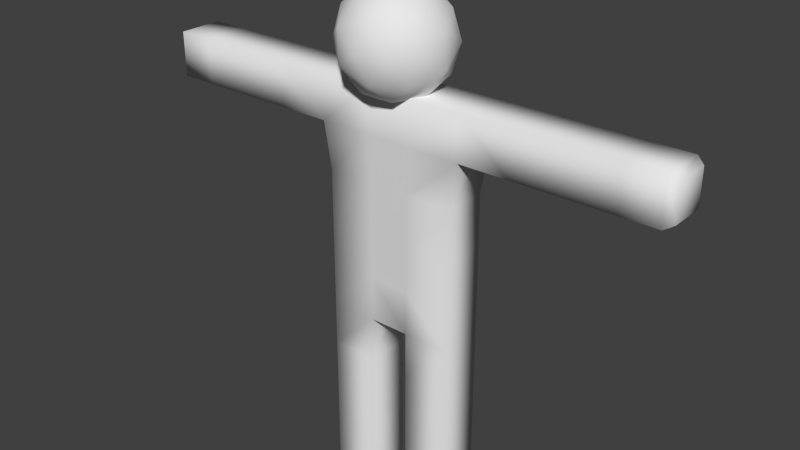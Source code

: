 # Source: StickMan_0.blend  (saved by Blender 2.73.7; exported with 4.5.12 LTS)
import bpy
from mathutils import Matrix  # noqa: F401  (used for matrix-valued properties, if any)

bpy.ops.wm.read_factory_settings(use_empty=True)
scene = bpy.context.scene
scene.name = 'Scene'

# ---- collections
col_collection_1 = bpy.data.collections.new('Collection 1'); scene.collection.children.link(col_collection_1)

# ---- materials (node trees are filled in below, after node groups)
mat_material = bpy.data.materials.new('Material')
mat_material.alpha_threshold = 0.0
mat_material.use_transparent_shadow = False
mat_material.roughness = 0.5
mat_material.line_color = (0.0, 0.0, 0.0, 1.0)

# ---- material node trees

# ---- world
world_world = bpy.data.worlds.new('World'); scene.world = world_world
world_world.color = (0.05088, 0.05088, 0.05088)
world_world.use_sun_shadow = False
world_world.sun_shadow_jitter_overblur = 0.0
world_world.cycles.sampling_method = 'MANUAL'
world_world.cycles.sample_map_resolution = 256

# ---- meshes
me_cube = bpy.data.meshes.new('Cube')
me_cube.from_pydata([(-0.1464, -0.09933, -0.1253), (-0.1464, -0.35, -0.1253), (-0.4081, -0.35, -0.1253), (-0.4081, -0.09933, -0.1253), (-0.1464, -0.09933, 0.1253), (-0.1464, -0.35, 0.1253), (-0.4081, -0.35, 0.1253), (-0.4081, -0.09933, 0.1253), (-0.1464, 0.1513, -0.1253), (-0.4081, 0.1513, -0.1253), (-0.1464, 0.1513, 0.1253), (-0.4081, 0.1513, 0.1253), (-0.1464, 0.402, -0.1253), (-0.4081, 0.402, -0.1253), (-0.1464, 0.402, 0.1253), (-0.4081, 0.402, 0.1253), (-0.1464, 0.6527, -0.1253), (-0.4081, 0.6527, -0.1253), (-0.1464, 0.6527, 0.1253), (-0.4081, 0.6527, 0.1253), (-0.1464, 0.9033, -0.1253), (-0.4081, 0.9033, -0.1253), (-0.1464, 0.9033, 0.1253), (-0.4081, 0.9033, 0.1253), (0.07801, 0.6527, -0.1253), (0.07801, 0.6527, 0.1253), (0.07801, 0.9033, -0.1253), (0.07801, 0.9033, 0.1253), (0.3397, 0.6527, -0.1253), (0.3397, 0.6527, 0.1253), (0.3397, 0.9033, -0.1253), (0.3397, 0.9033, 0.1253), (0.07801, 0.402, -0.1253), (0.07801, 0.402, 0.1253), (0.3397, 0.402, -0.1253), (0.3397, 0.402, 0.1253), (0.07801, 0.1513, -0.1253), (0.07801, 0.1513, 0.1253), (0.3397, 0.1513, -0.1253), (0.3397, 0.1513, 0.1253), (0.07801, -0.09933, -0.1253), (0.07801, -0.09933, 0.1253), (0.3397, -0.09933, -0.1253), (0.3397, -0.09933, 0.1253), (0.07801, -0.35, -0.1253), (0.07801, -0.35, 0.1253), (0.3397, -0.35, -0.1253), (0.3397, -0.35, 0.1253), (-0.1464, 1.154, -0.1253), (-0.4081, 1.154, -0.1253), (-0.1464, 1.154, 0.1253), (-0.4081, 1.154, 0.1253), (0.07801, 1.154, -0.1253), (0.07801, 1.154, 0.1253), (0.3397, 1.154, -0.1253), (0.3397, 1.154, 0.1253), (-0.1483, 1.446, -0.1253), (-0.4077, 1.446, -0.1253), (-0.1464, 1.446, 0.1253), (-0.4081, 1.446, 0.1253), (0.084, 1.446, -0.1253), (0.07801, 1.446, 0.1253), (0.3397, 1.446, -0.1253), (0.3397, 1.446, 0.1253), (-0.1603, 1.697, -0.1253), (-0.4527, 1.697, -0.1253), (-0.1603, 1.697, 0.1253), (-0.4527, 1.697, 0.1253), (0.09034, 1.697, -0.1253), (0.09034, 1.697, 0.1253), (0.3827, 1.697, -0.1253), (0.3827, 1.697, 0.1253), (-0.1603, 1.948, -0.1253), (-0.4527, 1.948, -0.1253), (-0.1603, 1.948, 0.1253), (-0.4527, 1.948, 0.1253), (0.09034, 1.948, -0.1253), (0.09034, 1.948, 0.1253), (0.3827, 1.948, -0.1253), (0.3827, 1.948, 0.1253), (-0.7311, 1.697, -0.1253), (-0.7311, 1.697, 0.1253), (-0.7311, 1.948, -0.1253), (-0.7311, 1.948, 0.1253), (-1.01, 1.697, -0.1253), (-1.01, 1.697, 0.1253), (-1.01, 1.948, -0.1253), (-1.01, 1.948, 0.1253), (-1.288, 1.697, -0.1253), (-1.288, 1.697, 0.1253), (-1.288, 1.948, -0.1253), (-1.288, 1.948, 0.1253), (-1.533, 1.737, -0.08532), (-1.533, 1.737, 0.08532), (-1.533, 1.908, -0.08532), (-1.533, 1.908, 0.08532), (0.6611, 1.697, -0.1253), (0.6611, 1.697, 0.1253), (0.6611, 1.948, -0.1253), (0.6611, 1.948, 0.1253), (0.9396, 1.697, -0.1253), (0.9396, 1.697, 0.1253), (0.9396, 1.948, -0.1253), (0.9396, 1.948, 0.1253), (1.218, 1.697, -0.1253), (1.218, 1.697, 0.1253), (1.218, 1.948, -0.1253), (1.218, 1.948, 0.1253), (1.463, 1.724, -0.09876), (1.463, 1.724, 0.09876), (1.463, 1.921, -0.09876), (1.463, 1.921, 0.09876), (-0.1464, -0.6006, -0.1253), (-0.4081, -0.6006, -0.1253), (-0.1464, -0.6006, 0.1253), (-0.4081, -0.6006, 0.1253), (0.07801, -0.6006, -0.1253), (0.07801, -0.6006, 0.1253), (0.3397, -0.6006, -0.1253), (0.3397, -0.6006, 0.1253), (-0.04377, 2.184, -0.2574), (0.1764, 2.024, -0.08921), (-0.1279, 1.925, -0.08921), (-0.3159, 2.184, -0.08921), (-0.1279, 2.443, -0.08921), (0.1764, 2.344, -0.08921), (0.04034, 1.925, 0.183), (-0.264, 2.024, 0.183), (-0.264, 2.344, 0.183), (0.04034, 2.443, 0.183), (0.2284, 2.184, 0.183), (-0.04377, 2.184, 0.3512), (-0.09321, 2.032, -0.212), (0.08566, 2.09, -0.212), (0.03622, 1.938, -0.1131), (0.2151, 2.184, -0.1131), (0.08566, 2.278, -0.212), (-0.2038, 2.184, -0.212), (-0.2532, 2.032, -0.1131), (-0.09321, 2.336, -0.212), (-0.2532, 2.336, -0.1131), (0.03622, 2.43, -0.1131), (0.2456, 2.09, 0.04689), (0.2456, 2.278, 0.04689), (-0.04377, 1.88, 0.04689), (0.1351, 1.938, 0.04689), (-0.3332, 2.09, 0.04689), (-0.2226, 1.938, 0.04689), (-0.2226, 2.43, 0.04689), (-0.3332, 2.278, 0.04689), (0.1351, 2.43, 0.04689), (-0.04377, 2.489, 0.04689), (0.1657, 2.032, 0.2069), (-0.1238, 1.938, 0.2069), (-0.3026, 2.184, 0.2069), (-0.1238, 2.43, 0.2069), (0.1657, 2.336, 0.2069), (0.005667, 2.032, 0.3057), (0.1162, 2.184, 0.3057), (-0.1732, 2.09, 0.3057), (-0.1732, 2.278, 0.3057), (0.005667, 2.336, 0.3057), (-1.489, 1.948, -0.1253), (-1.489, 1.697, -0.1253), (-1.489, 1.697, 0.1253), (-1.489, 1.948, 0.1253), (1.418, 1.697, -0.1253), (1.418, 1.948, -0.1253), (1.418, 1.948, 0.1253), (1.418, 1.697, 0.1253)], [], [(0, 1, 2, 3), (4, 7, 6, 5), (0, 4, 5, 1), (44, 46, 118, 116), (2, 6, 7, 3), (7, 4, 10, 11), (11, 10, 14, 15), (3, 7, 11, 9), (4, 0, 8, 10), (0, 3, 9, 8), (15, 14, 18, 19), (9, 11, 15, 13), (10, 8, 12, 14), (8, 9, 13, 12), (19, 18, 22, 23), (13, 15, 19, 17), (14, 12, 16, 18), (12, 13, 17, 16), (31, 30, 54, 55), (17, 19, 23, 21), (16, 20, 26, 24), (16, 17, 21, 20), (24, 26, 30, 28), (22, 18, 25, 27), (30, 26, 52, 54), (18, 16, 24, 25), (29, 28, 30, 31), (27, 25, 29, 31), (27, 31, 55, 53), (29, 25, 33, 35), (35, 33, 37, 39), (24, 28, 34, 32), (28, 29, 35, 34), (25, 24, 32, 33), (39, 37, 41, 43), (32, 34, 38, 36), (34, 35, 39, 38), (33, 32, 36, 37), (43, 41, 45, 47), (36, 38, 42, 40), (38, 39, 43, 42), (37, 36, 40, 41), (47, 45, 117, 119), (40, 42, 46, 44), (42, 43, 47, 46), (41, 40, 44, 45), (55, 54, 62, 63), (54, 52, 60, 62), (53, 55, 63, 61), (22, 27, 53, 50), (26, 20, 48, 52), (23, 22, 50, 51), (21, 23, 51, 49), (20, 21, 49, 48), (63, 62, 70, 71), (62, 60, 68, 70), (61, 63, 71, 69), (50, 53, 61, 58), (52, 48, 56, 60), (51, 50, 58, 59), (49, 51, 59, 57), (48, 49, 57, 56), (70, 78, 98, 96), (70, 68, 76, 78), (69, 71, 79, 77), (58, 61, 69, 66), (60, 56, 64, 68), (59, 58, 66, 67), (57, 59, 67, 65), (56, 57, 65, 64), (74, 72, 73, 75), (72, 74, 77, 76), (76, 77, 79, 78), (66, 69, 77, 74), (68, 64, 72, 76), (67, 66, 74, 75), (73, 65, 80, 82), (64, 65, 73, 72), (82, 80, 84, 86), (67, 75, 83, 81), (75, 73, 82, 83), (65, 67, 81, 80), (86, 84, 88, 90), (81, 83, 87, 85), (83, 82, 86, 87), (80, 81, 85, 84), (162, 163, 92, 94), (85, 87, 91, 89), (87, 86, 90, 91), (84, 85, 89, 88), (92, 93, 95, 94), (164, 165, 95, 93), (165, 162, 94, 95), (163, 164, 93, 92), (96, 98, 102, 100), (78, 79, 99, 98), (71, 70, 96, 97), (79, 71, 97, 99), (100, 102, 106, 104), (98, 99, 103, 102), (97, 96, 100, 101), (99, 97, 101, 103), (166, 167, 110, 108), (102, 103, 107, 106), (101, 100, 104, 105), (103, 101, 105, 107), (109, 108, 110, 111), (167, 168, 111, 110), (169, 166, 108, 109), (168, 169, 109, 111), (112, 114, 115, 113), (117, 116, 118, 119), (46, 47, 119, 118), (45, 44, 116, 117), (5, 6, 115, 114), (6, 2, 113, 115), (1, 5, 114, 112), (2, 1, 112, 113), (120, 133, 132), (121, 133, 135), (120, 132, 137), (120, 137, 139), (120, 139, 136), (121, 135, 142), (122, 134, 144), (123, 138, 146), (124, 140, 148), (125, 141, 150), (121, 142, 145), (122, 144, 147), (123, 146, 149), (124, 148, 151), (125, 150, 143), (126, 152, 157), (127, 153, 159), (128, 154, 160), (129, 155, 161), (130, 156, 158), (132, 134, 122), (132, 133, 134), (133, 121, 134), (135, 136, 125), (135, 133, 136), (133, 120, 136), (137, 138, 123), (137, 132, 138), (132, 122, 138), (139, 140, 124), (139, 137, 140), (137, 123, 140), (136, 141, 125), (136, 139, 141), (139, 124, 141), (142, 143, 130), (142, 135, 143), (135, 125, 143), (144, 145, 126), (144, 134, 145), (134, 121, 145), (146, 147, 127), (146, 138, 147), (138, 122, 147), (148, 149, 128), (148, 140, 149), (140, 123, 149), (150, 151, 129), (150, 141, 151), (141, 124, 151), (145, 152, 126), (145, 142, 152), (142, 130, 152), (147, 153, 127), (147, 144, 153), (144, 126, 153), (149, 154, 128), (149, 146, 154), (146, 127, 154), (151, 155, 129), (151, 148, 155), (148, 128, 155), (143, 156, 130), (143, 150, 156), (150, 129, 156), (157, 158, 131), (157, 152, 158), (152, 130, 158), (159, 157, 131), (159, 153, 157), (153, 126, 157), (160, 159, 131), (160, 154, 159), (154, 127, 159), (161, 160, 131), (161, 155, 160), (155, 128, 160), (158, 161, 131), (158, 156, 161), (156, 129, 161), (90, 88, 163, 162), (89, 91, 165, 164), (91, 90, 162, 165), (88, 89, 164, 163), (104, 106, 167, 166), (106, 107, 168, 167), (105, 104, 166, 169), (107, 105, 169, 168)])
me_cube.polygons.foreach_set('use_smooth', [True] * 206)
me_cube.materials.append(mat_material)
me_cube.use_remesh_preserve_volume = False
me_cube.use_remesh_preserve_attributes = False
me_cube.use_mirror_vertex_groups = False
me_cube.update()
arm_armature = bpy.data.armatures.new('Armature')  # bones are not reproduced

# ---- objects
ob_armature = bpy.data.objects.new('Armature', arm_armature)
ob_cube = bpy.data.objects.new('Cube', me_cube)

# ---- transforms, parenting, visibility, modifiers, constraints
ob_armature.location = (0.0, 0.0, 0.0)
ob_armature.show_in_front = True
ob_armature.lineart.crease_threshold = 0.0
ob_cube.parent = ob_armature
ob_cube.location = (0.0, 0.0, 0.0)
ob_cube.rotation_euler = (1.571, -0.0, 0.0)
ob_cube.lock_rotations_4d = False
ob_cube.empty_display_type = 'ARROWS'
ob_cube.lineart.crease_threshold = 0.0
_vg = ob_cube.vertex_groups.new(name='Hip_L')
for _i, _w in zip([20, 22, 24, 25, 26, 27, 28, 29, 30, 31, 48, 52, 53, 54, 55], [0.0, 0.0, 0.06163, 0.0574, 0.0, 0.0, 0.01937, 0.0272, 0.04963, 0.04864, 0.0, 0.0, 0.0, 0.0, 0.0]): _vg.add([_i], _w, 'REPLACE')
_vg = ob_cube.vertex_groups.new(name='Thigh_L')
for _i, _w in zip([16, 18, 24, 25, 26, 27, 28, 29, 30, 31, 32, 33, 34, 35, 36, 37, 38, 39, 40, 41, 42, 43, 53, 54, 55], [0.05716, 0.06641, 0.859, 0.8668, 0.0, 0.0, 0.7749, 0.7586, 0.0, 0.0, 0.9921, 0.9907, 0.993, 0.9909, 0.9589, 0.9496, 0.9362, 0.93, 0.03166, 0.05004, 0.06365, 0.06975, 0.001189, 0.1041, 0.1044]): _vg.add([_i], _w, 'REPLACE')
_vg = ob_cube.vertex_groups.new(name='Shin_L')
for _i, _w in zip([36, 37, 38, 39, 40, 41, 42, 43, 44, 45, 46, 47, 116, 117, 118, 119], [0.03164, 0.05002, 0.06361, 0.06971, 0.9592, 0.9499, 0.9363, 0.9302, 0.9978, 0.9968, 0.9951, 0.9942, 0.9998, 0.9996, 0.9992, 0.9992]): _vg.add([_i], _w, 'REPLACE')
_vg = ob_cube.vertex_groups.new(name='Hip_R')
for _i, _w in zip([14, 16, 17, 18, 19, 20, 21, 22, 23, 25, 26, 27, 48, 49, 50, 51], [0.0198, 0.1155, 0.0373, 0.6927, 0.08984, 0.0, 0.04021, 0.0, 0.04021, 0.04697, 0.062, 0.05247, 0.0, 0.0, 0.0, 0.0]): _vg.add([_i], _w, 'REPLACE')
_vg = ob_cube.vertex_groups.new(name='Thigh_R')
for _i, _w in zip([0, 3, 4, 7, 8, 9, 10, 11, 12, 13, 14, 15, 16, 17, 18, 19, 20, 21, 22, 23, 24, 48, 49, 50, 51], [0.03459, 0.06118, 0.05088, 0.06835, 0.9576, 0.9373, 0.9473, 0.9309, 0.9882, 0.9914, 0.9579, 0.9891, 0.6112, 0.9465, 0.02165, 0.898, 0.0, 0.0, 0.0, 0.0, 0.05448, 0.0, 0.0, 0.0, 0.0]): _vg.add([_i], _w, 'REPLACE')
_vg = ob_cube.vertex_groups.new(name='Shin_R')
for _i, _w in zip([0, 1, 2, 3, 4, 5, 6, 7, 8, 9, 10, 11, 112, 113, 114, 115], [0.9577, 0.9977, 0.9952, 0.9388, 0.949, 0.9968, 0.9944, 0.9316, 0.03379, 0.06229, 0.05091, 0.06848, 0.9998, 0.9994, 0.9996, 0.9991]): _vg.add([_i], _w, 'REPLACE')
_vg = ob_cube.vertex_groups.new(name='Spine4')
for _i, _w in zip([20, 21, 22, 23, 26, 27, 30, 31], [0.2, 0.2, 0.2, 0.2, 0.2, 0.2, 0.2, 0.2]): _vg.add([_i], _w, 'REPLACE')
_vg = ob_cube.vertex_groups.new(name='Spine3')
for _i, _w in zip([20, 21, 22, 23, 26, 27, 30, 31, 48, 49, 50, 51, 52, 53, 54, 55, 56, 57, 58, 59, 60, 61, 62, 63], [0.07496, 0.0313, 0.08086, 0.035, 0.07504, 0.08033, 0.03337, 0.03615, 0.7716, 0.5875, 0.7573, 0.5857, 0.7677, 0.7537, 0.5848, 0.583, 0.08872, 0.1294, 0.09369, 0.1298, 0.09024, 0.09442, 0.1298, 0.1304]): _vg.add([_i], _w, 'REPLACE')
_vg = ob_cube.vertex_groups.new(name='Spine2')
for _i, _w in zip([48, 49, 50, 51, 52, 53, 54, 55, 56, 57, 58, 59, 60, 61, 62, 63, 64, 65, 66, 67, 68, 69, 70, 71, 72, 74, 76, 77], [0.09801, 0.1431, 0.1035, 0.1447, 0.09936, 0.105, 0.1446, 0.1446, 0.8517, 0.6214, 0.838, 0.6279, 0.8461, 0.8382, 0.6268, 0.618, 0.7691, 0.09659, 0.7617, 0.1093, 0.7711, 0.7523, 0.1063, 0.1006, 0.03838, 0.05604, 0.03801, 0.05585]): _vg.add([_i], _w, 'REPLACE')
_vg = ob_cube.vertex_groups.new(name='Spine1')
_vg = ob_cube.vertex_groups.new(name='Shoulder_R')
for _i, _w in zip([49, 51, 56, 57, 58, 59, 64, 65, 66, 67, 72, 73, 74, 75, 76, 77, 80, 81, 82, 83, 122, 126, 132, 134, 144, 147, 153], [0.02295, 0.02149, 0.01915, 0.1884, 0.03027, 0.1799, 0.0, 0.8324, 0.0, 0.8077, 0.0, 0.9611, 0.0, 0.9462, 0.009418, 0.0251, 0.03286, 0.04326, 0.009896, 0.02475, 0.0, 0.0, 0.0, 0.0, 0.0, 0.0, 0.0]): _vg.add([_i], _w, 'REPLACE')
_vg = ob_cube.vertex_groups.new(name='Arm_R')
for _i, _w in zip([65, 67, 73, 75, 80, 81, 82, 83, 84, 85, 86, 87, 88, 89, 90, 91, 162, 163, 164, 165], [0.05533, 0.06495, 0.01091, 0.03152, 0.952, 0.9445, 0.9684, 0.9605, 0.9553, 0.9486, 0.9685, 0.9599, 0.04942, 0.0567, 0.02135, 0.03987, 0.01068, 0.02471, 0.02835, 0.01993]): _vg.add([_i], _w, 'REPLACE')
_vg = ob_cube.vertex_groups.new(name='Hand_R')
for _i, _w in zip([84, 85, 86, 87, 88, 89, 90, 91, 92, 93, 94, 95, 162, 163, 164, 165], [0.03524, 0.04748, 0.01097, 0.02699, 0.9502, 0.9431, 0.9643, 0.955, 0.9947, 0.994, 0.9976, 0.9959, 0.9809, 0.9724, 0.9686, 0.9755]): _vg.add([_i], _w, 'REPLACE')
_vg = ob_cube.vertex_groups.new(name='Shoulder_L')
for _i, _w in zip([54, 55, 60, 61, 62, 63, 68, 69, 70, 71, 72, 74, 76, 77, 78, 79, 96, 97, 98, 99, 122, 126, 134, 144, 145, 153, 157], [0.0222, 0.02394, 0.02628, 0.02725, 0.1813, 0.1889, 0.1486, 0.163, 0.814, 0.8238, 0.009602, 0.02473, 0.7241, 0.7035, 0.959, 0.9504, 0.0316, 0.04449, 0.009283, 0.02554, 0.0, 0.0, 0.0, 0.0, 0.0, 0.0, 0.0]): _vg.add([_i], _w, 'REPLACE')
_vg = ob_cube.vertex_groups.new(name='Arm_L')
for _i, _w in zip([70, 71, 78, 79, 96, 97, 98, 99, 100, 101, 102, 103, 104, 105, 106, 107, 166, 167, 168, 169], [0.06248, 0.05861, 0.01325, 0.02624, 0.9518, 0.9448, 0.969, 0.9598, 0.9553, 0.9486, 0.9685, 0.9599, 0.04933, 0.05674, 0.02136, 0.03989, 0.02467, 0.01068, 0.01994, 0.02837]): _vg.add([_i], _w, 'REPLACE')
_vg = ob_cube.vertex_groups.new(name='Hand_L')
for _i, _w in zip([100, 101, 102, 103, 104, 105, 106, 107, 108, 109, 110, 111, 166, 167, 168, 169], [0.03525, 0.04748, 0.01097, 0.02699, 0.9502, 0.9431, 0.9643, 0.955, 0.9955, 0.9934, 0.9974, 0.996, 0.9729, 0.9808, 0.9755, 0.9683]): _vg.add([_i], _w, 'REPLACE')
_vg = ob_cube.vertex_groups.new(name='Neck')
for _i, _w in zip([64, 66, 68, 69, 72, 74, 76, 77, 122, 126, 134, 144, 145, 147, 153], [0.2, 0.2, 0.2, 0.2, 0.2, 0.2, 0.06098, 0.06098, 0.2, 0.09821, 0.03109, 0.5724, 0.1093, 0.1976, 0.2]): _vg.add([_i], _w, 'REPLACE')
_vg = ob_cube.vertex_groups.new(name='Head')
_vg.add([120, 121, 122, 123, 124, 125, 126, 127, 128, 129, 130, 131, 132, 133, 134, 135, 136, 137, 138, 139, 140, 141, 142, 143, 144, 145, 146, 147, 148, 149, 150, 151, 152, 153, 154, 155, 156, 157, 158, 159, 160, 161], 1.0, 'REPLACE')
_m = ob_cube.modifiers.new('Armature', 'ARMATURE')
_m.object = ob_armature

# ---- collection membership
col_collection_1.objects.link(ob_armature)
col_collection_1.objects.link(ob_cube)

# ---- scene / render settings (as saved in the file)
scene.frame_start = 1; scene.frame_end = 19; scene.frame_set(5)
scene.render.engine = 'BLENDER_EEVEE_NEXT'
scene.render.resolution_percentage = 50
scene.render.dither_intensity = 0.0
scene.cycles.use_denoising = False
scene.cycles.samples = 10
scene.cycles.sampling_pattern = 'TABULATED_SOBOL'
scene.cycles.light_sampling_threshold = 0.0
scene.cycles.use_adaptive_sampling = False
scene.cycles.use_light_tree = False
scene.cycles.blur_glossy = 0.0
scene.cycles.volume_bounces = 1
scene.cycles.pixel_filter_type = 'GAUSSIAN'
scene.cycles.sample_clamp_indirect = 0.0
scene.view_settings.view_transform = 'Standard'
bpy.context.view_layer.update()

# ---- added for rendering (the .blend has no active camera and no usable light): camera, sun
cam_auto = bpy.data.cameras.new('AutoCamera')
cam_auto.lens = 50.0
cam_auto.sensor_width = 36.0
cam_auto.clip_end = 1000.0
ob_auto_camera = bpy.data.objects.new('AutoCamera', cam_auto)
scene.collection.objects.link(ob_auto_camera)
ob_auto_camera.location = (3.15389, -3.86015, 3.76125)
ob_auto_camera.rotation_euler = (1.09748, -7.21219e-08, 0.694738)
scene.camera = ob_auto_camera
light_auto_sun = bpy.data.lights.new('AutoSun', 'SUN')
light_auto_sun.energy = 3.0
light_auto_sun.angle = 0.0523599
ob_auto_sun = bpy.data.objects.new('AutoSun', light_auto_sun)
scene.collection.objects.link(ob_auto_sun)
ob_auto_sun.rotation_euler = (0.872665, 0.174533, 0.523599)
bpy.context.view_layer.update()
